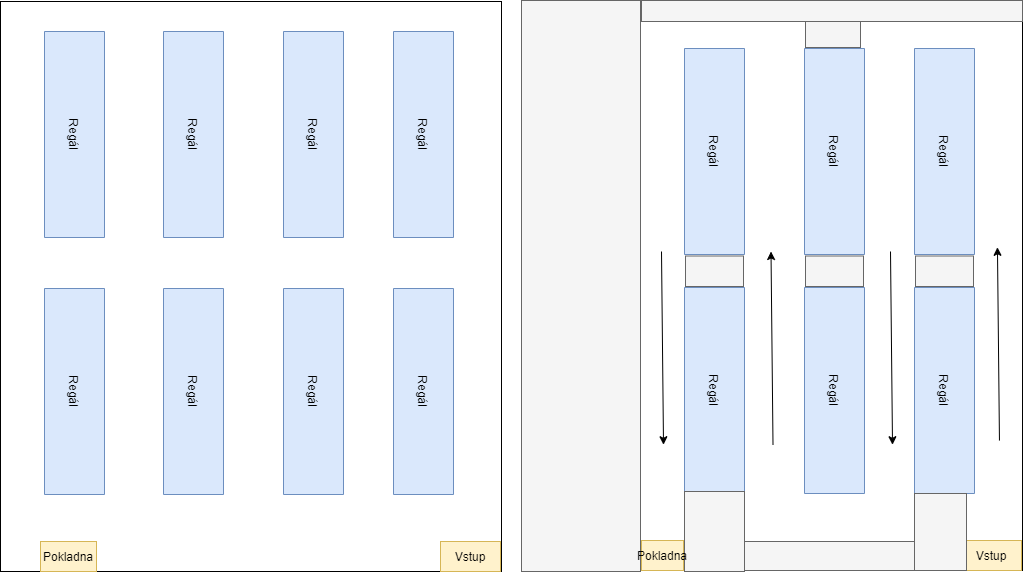

The diagram above was exported from draw.io. Its source (the exported page's mxGraphModel, read from the mxfile embedded in the PNG):
<mxGraphModel dx="2062" dy="1122" grid="1" gridSize="10" guides="1" tooltips="1" connect="1" arrows="1" fold="1" page="1" pageScale="1" pageWidth="827" pageHeight="1169" math="0" shadow="0">
  <root>
    <mxCell id="0" />
    <mxCell id="1" parent="0" />
    <mxCell id="pUfoZB1oih2tIIdiiQjz-1" value="" style="rounded=0;whiteSpace=wrap;html=1;" parent="1" vertex="1">
      <mxGeometry x="9" y="15" width="501" height="570" as="geometry" />
    </mxCell>
    <mxCell id="pUfoZB1oih2tIIdiiQjz-2" value="Regál" style="rounded=0;whiteSpace=wrap;html=1;rotation=90;fillColor=#dae8fc;strokeColor=#6c8ebf;" parent="1" vertex="1">
      <mxGeometry x="-20" y="118" width="206" height="60" as="geometry" />
    </mxCell>
    <mxCell id="pUfoZB1oih2tIIdiiQjz-3" value="&lt;span&gt;Regál&lt;/span&gt;" style="rounded=0;whiteSpace=wrap;html=1;rotation=90;fillColor=#dae8fc;strokeColor=#6c8ebf;" parent="1" vertex="1">
      <mxGeometry x="-20" y="375" width="206" height="60" as="geometry" />
    </mxCell>
    <mxCell id="pUfoZB1oih2tIIdiiQjz-4" value="&lt;span&gt;Regál&lt;/span&gt;" style="rounded=0;whiteSpace=wrap;html=1;rotation=90;fillColor=#dae8fc;strokeColor=#6c8ebf;" parent="1" vertex="1">
      <mxGeometry x="99" y="375" width="206" height="60" as="geometry" />
    </mxCell>
    <mxCell id="pUfoZB1oih2tIIdiiQjz-5" value="&lt;span&gt;Regál&lt;/span&gt;" style="rounded=0;whiteSpace=wrap;html=1;rotation=90;fillColor=#dae8fc;strokeColor=#6c8ebf;" parent="1" vertex="1">
      <mxGeometry x="99" y="118" width="206" height="60" as="geometry" />
    </mxCell>
    <mxCell id="pUfoZB1oih2tIIdiiQjz-6" value="&lt;span&gt;Regál&lt;/span&gt;" style="rounded=0;whiteSpace=wrap;html=1;rotation=90;fillColor=#dae8fc;strokeColor=#6c8ebf;" parent="1" vertex="1">
      <mxGeometry x="219" y="118" width="206" height="60" as="geometry" />
    </mxCell>
    <mxCell id="pUfoZB1oih2tIIdiiQjz-7" value="&lt;span&gt;Regál&lt;/span&gt;" style="rounded=0;whiteSpace=wrap;html=1;rotation=90;fillColor=#dae8fc;strokeColor=#6c8ebf;" parent="1" vertex="1">
      <mxGeometry x="219" y="375" width="206" height="60" as="geometry" />
    </mxCell>
    <mxCell id="pUfoZB1oih2tIIdiiQjz-8" value="&lt;span&gt;Regál&lt;/span&gt;" style="rounded=0;whiteSpace=wrap;html=1;rotation=90;fillColor=#dae8fc;strokeColor=#6c8ebf;" parent="1" vertex="1">
      <mxGeometry x="329" y="118" width="206" height="60" as="geometry" />
    </mxCell>
    <mxCell id="pUfoZB1oih2tIIdiiQjz-9" value="&lt;span&gt;Regál&lt;/span&gt;" style="rounded=0;whiteSpace=wrap;html=1;rotation=90;fillColor=#dae8fc;strokeColor=#6c8ebf;" parent="1" vertex="1">
      <mxGeometry x="329" y="375" width="206" height="60" as="geometry" />
    </mxCell>
    <mxCell id="pUfoZB1oih2tIIdiiQjz-10" value="Pokladna" style="rounded=0;whiteSpace=wrap;html=1;fillColor=#fff2cc;strokeColor=#d6b656;" parent="1" vertex="1">
      <mxGeometry x="49" y="555" width="56" height="30" as="geometry" />
    </mxCell>
    <mxCell id="pUfoZB1oih2tIIdiiQjz-11" value="Vstup" style="rounded=0;whiteSpace=wrap;html=1;rotation=0;fillColor=#fff2cc;strokeColor=#d6b656;" parent="1" vertex="1">
      <mxGeometry x="449" y="555" width="60" height="30" as="geometry" />
    </mxCell>
    <mxCell id="FnNEKbsuKuS4UcU8VPtz-1" value="" style="rounded=0;whiteSpace=wrap;html=1;" vertex="1" parent="1">
      <mxGeometry x="530" y="14" width="501" height="570" as="geometry" />
    </mxCell>
    <mxCell id="FnNEKbsuKuS4UcU8VPtz-4" value="&lt;span&gt;Regál&lt;/span&gt;" style="rounded=0;whiteSpace=wrap;html=1;rotation=90;fillColor=#dae8fc;strokeColor=#6c8ebf;" vertex="1" parent="1">
      <mxGeometry x="620" y="374" width="206" height="60" as="geometry" />
    </mxCell>
    <mxCell id="FnNEKbsuKuS4UcU8VPtz-5" value="&lt;span&gt;Regál&lt;/span&gt;" style="rounded=0;whiteSpace=wrap;html=1;rotation=90;fillColor=#dae8fc;strokeColor=#6c8ebf;" vertex="1" parent="1">
      <mxGeometry x="620" y="135" width="206" height="60" as="geometry" />
    </mxCell>
    <mxCell id="FnNEKbsuKuS4UcU8VPtz-6" value="&lt;span&gt;Regál&lt;/span&gt;" style="rounded=0;whiteSpace=wrap;html=1;rotation=90;fillColor=#dae8fc;strokeColor=#6c8ebf;" vertex="1" parent="1">
      <mxGeometry x="740" y="135" width="206" height="60" as="geometry" />
    </mxCell>
    <mxCell id="FnNEKbsuKuS4UcU8VPtz-7" value="&lt;span&gt;Regál&lt;/span&gt;" style="rounded=0;whiteSpace=wrap;html=1;rotation=90;fillColor=#dae8fc;strokeColor=#6c8ebf;" vertex="1" parent="1">
      <mxGeometry x="740" y="374" width="206" height="60" as="geometry" />
    </mxCell>
    <mxCell id="FnNEKbsuKuS4UcU8VPtz-8" value="&lt;span&gt;Regál&lt;/span&gt;" style="rounded=0;whiteSpace=wrap;html=1;rotation=90;fillColor=#dae8fc;strokeColor=#6c8ebf;" vertex="1" parent="1">
      <mxGeometry x="850" y="135" width="206" height="60" as="geometry" />
    </mxCell>
    <mxCell id="FnNEKbsuKuS4UcU8VPtz-9" value="&lt;span&gt;Regál&lt;/span&gt;" style="rounded=0;whiteSpace=wrap;html=1;rotation=90;fillColor=#dae8fc;strokeColor=#6c8ebf;" vertex="1" parent="1">
      <mxGeometry x="850" y="374" width="206" height="60" as="geometry" />
    </mxCell>
    <mxCell id="FnNEKbsuKuS4UcU8VPtz-11" value="Vstup" style="rounded=0;whiteSpace=wrap;html=1;rotation=0;fillColor=#fff2cc;strokeColor=#d6b656;" vertex="1" parent="1">
      <mxGeometry x="970" y="554" width="60" height="30" as="geometry" />
    </mxCell>
    <mxCell id="FnNEKbsuKuS4UcU8VPtz-12" value="" style="rounded=0;whiteSpace=wrap;html=1;fillColor=#f5f5f5;strokeColor=#666666;fontColor=#333333;" vertex="1" parent="1">
      <mxGeometry x="530" y="14" width="119" height="571" as="geometry" />
    </mxCell>
    <mxCell id="FnNEKbsuKuS4UcU8VPtz-13" value="" style="rounded=0;whiteSpace=wrap;html=1;fillColor=#f5f5f5;strokeColor=#666666;fontColor=#333333;" vertex="1" parent="1">
      <mxGeometry x="693" y="505" width="60" height="80" as="geometry" />
    </mxCell>
    <mxCell id="FnNEKbsuKuS4UcU8VPtz-14" value="" style="rounded=0;whiteSpace=wrap;html=1;fillColor=#f5f5f5;strokeColor=#666666;fontColor=#333333;" vertex="1" parent="1">
      <mxGeometry x="753" y="555" width="176" height="29" as="geometry" />
    </mxCell>
    <mxCell id="FnNEKbsuKuS4UcU8VPtz-16" value="" style="rounded=0;whiteSpace=wrap;html=1;fillColor=#f5f5f5;strokeColor=#666666;fontColor=#333333;" vertex="1" parent="1">
      <mxGeometry x="923" y="507" width="52" height="77" as="geometry" />
    </mxCell>
    <mxCell id="FnNEKbsuKuS4UcU8VPtz-18" value="" style="rounded=0;whiteSpace=wrap;html=1;fillColor=#f5f5f5;strokeColor=#666666;fontColor=#333333;" vertex="1" parent="1">
      <mxGeometry x="694" y="269.5" width="58" height="30.5" as="geometry" />
    </mxCell>
    <mxCell id="FnNEKbsuKuS4UcU8VPtz-20" value="" style="rounded=0;whiteSpace=wrap;html=1;fillColor=#f5f5f5;strokeColor=#666666;fontColor=#333333;" vertex="1" parent="1">
      <mxGeometry x="814" y="269.5" width="58" height="30.5" as="geometry" />
    </mxCell>
    <mxCell id="FnNEKbsuKuS4UcU8VPtz-21" value="" style="rounded=0;whiteSpace=wrap;html=1;fillColor=#f5f5f5;strokeColor=#666666;fontColor=#333333;" vertex="1" parent="1">
      <mxGeometry x="924" y="269.5" width="58" height="30.5" as="geometry" />
    </mxCell>
    <mxCell id="FnNEKbsuKuS4UcU8VPtz-22" value="" style="rounded=0;whiteSpace=wrap;html=1;fillColor=#f5f5f5;strokeColor=#666666;fontColor=#333333;" vertex="1" parent="1">
      <mxGeometry x="650" y="14" width="381" height="21" as="geometry" />
    </mxCell>
    <mxCell id="FnNEKbsuKuS4UcU8VPtz-10" value="Pokladna" style="rounded=0;whiteSpace=wrap;html=1;fillColor=#fff2cc;strokeColor=#d6b656;" vertex="1" parent="1">
      <mxGeometry x="650" y="554" width="42" height="30" as="geometry" />
    </mxCell>
    <mxCell id="FnNEKbsuKuS4UcU8VPtz-23" value="" style="rounded=0;whiteSpace=wrap;html=1;fillColor=#f5f5f5;strokeColor=#666666;fontColor=#333333;" vertex="1" parent="1">
      <mxGeometry x="814" y="35" width="55" height="26" as="geometry" />
    </mxCell>
    <mxCell id="FnNEKbsuKuS4UcU8VPtz-24" value="" style="endArrow=classic;html=1;exitX=0.954;exitY=0.772;exitDx=0;exitDy=0;exitPerimeter=0;entryX=0.95;entryY=0.433;entryDx=0;entryDy=0;entryPerimeter=0;" edge="1" parent="1" source="FnNEKbsuKuS4UcU8VPtz-1" target="FnNEKbsuKuS4UcU8VPtz-1">
      <mxGeometry width="50" height="50" relative="1" as="geometry">
        <mxPoint x="909" y="115" as="sourcePoint" />
        <mxPoint x="959" y="65" as="targetPoint" />
      </mxGeometry>
    </mxCell>
    <mxCell id="FnNEKbsuKuS4UcU8VPtz-25" value="" style="endArrow=classic;html=1;exitX=0.954;exitY=0.772;exitDx=0;exitDy=0;exitPerimeter=0;entryX=0.95;entryY=0.433;entryDx=0;entryDy=0;entryPerimeter=0;" edge="1" parent="1">
      <mxGeometry width="50" height="50" relative="1" as="geometry">
        <mxPoint x="898.9999999999998" y="265" as="sourcePoint" />
        <mxPoint x="901.0040000000001" y="458.23" as="targetPoint" />
      </mxGeometry>
    </mxCell>
    <mxCell id="FnNEKbsuKuS4UcU8VPtz-26" value="" style="endArrow=classic;html=1;exitX=0.954;exitY=0.772;exitDx=0;exitDy=0;exitPerimeter=0;entryX=0.95;entryY=0.433;entryDx=0;entryDy=0;entryPerimeter=0;" edge="1" parent="1">
      <mxGeometry width="50" height="50" relative="1" as="geometry">
        <mxPoint x="670" y="265" as="sourcePoint" />
        <mxPoint x="672.0040000000004" y="458.23" as="targetPoint" />
      </mxGeometry>
    </mxCell>
    <mxCell id="FnNEKbsuKuS4UcU8VPtz-27" value="" style="endArrow=classic;html=1;exitX=0.954;exitY=0.772;exitDx=0;exitDy=0;exitPerimeter=0;entryX=0.95;entryY=0.433;entryDx=0;entryDy=0;entryPerimeter=0;" edge="1" parent="1">
      <mxGeometry width="50" height="50" relative="1" as="geometry">
        <mxPoint x="781.5040000000001" y="458.23" as="sourcePoint" />
        <mxPoint x="779.4999999999998" y="265" as="targetPoint" />
      </mxGeometry>
    </mxCell>
  </root>
</mxGraphModel>